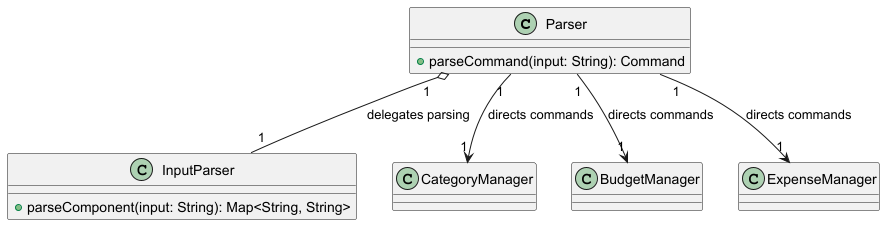

The diagram above was rendered by PlantUML. Its source (embedded in the PNG):
@startuml
class Parser {
    + parseCommand(input: String): Command
}

class InputParser {
    + parseComponent(input: String): Map<String, String>
}

Parser "1" o-- "1" InputParser : "delegates parsing"
Parser "1" --> "1" CategoryManager : "directs commands"
Parser "1" --> "1" BudgetManager : "directs commands"
Parser "1" --> "1" ExpenseManager : "directs commands"

@enduml